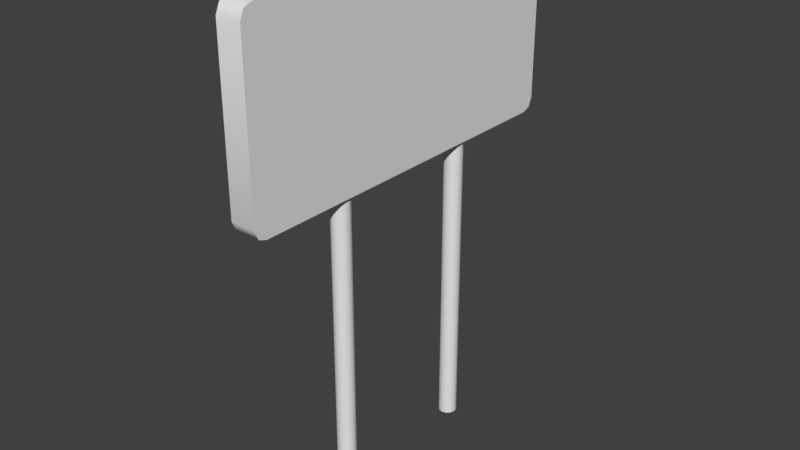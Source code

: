 # Source: Scoreboard.blend  (saved by Blender 2.78.0; exported with 4.5.12 LTS)
import bpy
from mathutils import Matrix  # noqa: F401  (used for matrix-valued properties, if any)

bpy.ops.wm.read_factory_settings(use_empty=True)
scene = bpy.context.scene
scene.name = 'Scene'

# ---- collections
col_collection_1 = bpy.data.collections.new('Collection 1'); scene.collection.children.link(col_collection_1)

# ---- world
world_world = bpy.data.worlds.new('World'); scene.world = world_world
world_world.color = (0.05088, 0.05088, 0.05088)
world_world.use_sun_shadow = False
world_world.sun_shadow_jitter_overblur = 0.0
world_world.cycles.sampling_method = 'MANUAL'

# ---- meshes
me_cylinder_001 = bpy.data.meshes.new('Cylinder.001')
me_cylinder_001.from_pydata([(0.0, 0.6, 0.0), (0.0, 0.6, 20.0), (0.3, 0.5196, 0.0), (0.3, 0.5196, 20.0), (0.5196, 0.3, 0.0), (0.5196, 0.3, 20.0), (0.6, -2.623e-08, 0.0), (0.6, -2.623e-08, 20.0), (0.5196, -0.3, 0.0), (0.5196, -0.3, 20.0), (0.3, -0.5196, 0.0), (0.3, -0.5196, 20.0), (9.06e-08, -0.6, 0.0), (9.06e-08, -0.6, 20.0), (-0.3, -0.5196, 0.0), (-0.3, -0.5196, 20.0), (-0.5196, -0.3, 0.0), (-0.5196, -0.3, 20.0), (-0.6, -2.789e-07, 0.0), (-0.6, -2.789e-07, 20.0), (-0.5196, 0.3, 0.0), (-0.5196, 0.3, 20.0), (-0.3, 0.5196, 0.0), (-0.3, 0.5196, 20.0)], [], [(0, 1, 3, 2), (2, 3, 5, 4), (4, 5, 7, 6), (6, 7, 9, 8), (8, 9, 11, 10), (10, 11, 13, 12), (12, 13, 15, 14), (14, 15, 17, 16), (16, 17, 19, 18), (18, 19, 21, 20), (20, 21, 23, 22), (22, 23, 1, 0)])
me_cylinder_001.polygons.foreach_set('use_smooth', [True] * 12)
_uv = me_cylinder_001.uv_layers.new(name='UVMap')
_uv.uv.foreach_set('vector', [0.4675, 0.418, 0.001963, 0.418, 0.001963, 0.4129, 0.4675, 0.4129, 0.4675, 0.4129, 0.001963, 0.4129, 0.001963, 0.4078, 0.4675, 0.4078, 0.4675, 0.4078, 0.001963, 0.4078, 0.001963, 0.4027, 0.4675, 0.4027, 0.4675, 0.4027, 0.001963, 0.4027, 0.001963, 0.3976, 0.4675, 0.3976, 0.4675, 0.3976, 0.001963, 0.3976, 0.001963, 0.3925, 0.4675, 0.3925, 0.4675, 0.3925, 0.001963, 0.3925, 0.001963, 0.3874, 0.4675, 0.3874, 0.4675, 0.3874, 0.001963, 0.3874, 0.001963, 0.3823, 0.4675, 0.3823, 0.4675, 0.3823, 0.001963, 0.3823, 0.001963, 0.3772, 0.4675, 0.3772, 0.4675, 0.4333, 0.001963, 0.4333, 0.001963, 0.4333, 0.4675, 0.4333, 0.4675, 0.4333, 0.001963, 0.4333, 0.001963, 0.4282, 0.4675, 0.4282, 0.4675, 0.4282, 0.001963, 0.4282, 0.001963, 0.4231, 0.4675, 0.4231, 0.4675, 0.4231, 0.001963, 0.4231, 0.001963, 0.418, 0.4675, 0.418])
me_cylinder_001.use_remesh_preserve_volume = False
me_cylinder_001.use_remesh_preserve_attributes = False
me_cylinder_001.use_mirror_vertex_groups = False
me_cylinder_001.update()
me_cylinder = bpy.data.meshes.new('Cylinder')
me_cylinder.from_pydata([(0.0, 0.6, 0.0), (0.0, 0.6, 20.0), (0.3, 0.5196, 0.0), (0.3, 0.5196, 20.0), (0.5196, 0.3, 0.0), (0.5196, 0.3, 20.0), (0.6, -2.623e-08, 0.0), (0.6, -2.623e-08, 20.0), (0.5196, -0.3, 0.0), (0.5196, -0.3, 20.0), (0.3, -0.5196, 0.0), (0.3, -0.5196, 20.0), (9.06e-08, -0.6, 0.0), (9.06e-08, -0.6, 20.0), (-0.3, -0.5196, 0.0), (-0.3, -0.5196, 20.0), (-0.5196, -0.3, 0.0), (-0.5196, -0.3, 20.0), (-0.6, -2.789e-07, 0.0), (-0.6, -2.789e-07, 20.0), (-0.5196, 0.3, 0.0), (-0.5196, 0.3, 20.0), (-0.3, 0.5196, 0.0), (-0.3, 0.5196, 20.0)], [], [(0, 1, 3, 2), (2, 3, 5, 4), (4, 5, 7, 6), (6, 7, 9, 8), (8, 9, 11, 10), (10, 11, 13, 12), (12, 13, 15, 14), (14, 15, 17, 16), (16, 17, 19, 18), (18, 19, 21, 20), (20, 21, 23, 22), (22, 23, 1, 0)])
me_cylinder.polygons.foreach_set('use_smooth', [True] * 12)
_uv = me_cylinder.uv_layers.new(name='UVMap')
_uv.uv.foreach_set('vector', [0.00177, 0.3928, 0.4657, 0.3928, 0.4657, 0.3981, 0.00177, 0.3981, 0.00177, 0.3981, 0.4657, 0.3981, 0.4657, 0.4034, 0.00177, 0.4034, 0.00177, 0.4034, 0.4657, 0.4034, 0.4657, 0.4087, 0.00177, 0.4087, 0.00177, 0.4087, 0.4657, 0.4087, 0.4657, 0.414, 0.00177, 0.414, 0.00177, 0.414, 0.4657, 0.414, 0.4657, 0.4193, 0.00177, 0.4193, 0.00177, 0.4193, 0.4657, 0.4193, 0.4657, 0.4247, 0.00177, 0.4247, 0.00177, 0.4247, 0.4657, 0.4247, 0.4657, 0.43, 0.00177, 0.43, 0.00177, 0.43, 0.4657, 0.43, 0.4657, 0.4353, 0.00177, 0.4353, 0.00177, 0.3768, 0.4657, 0.3768, 0.4657, 0.3768, 0.00177, 0.3768, 0.00177, 0.3768, 0.4657, 0.3768, 0.4657, 0.3821, 0.00177, 0.3821, 0.00177, 0.3821, 0.4657, 0.3821, 0.4657, 0.3874, 0.00177, 0.3874, 0.00177, 0.3874, 0.4657, 0.3874, 0.4657, 0.3928, 0.00177, 0.3928])
me_cylinder.use_remesh_preserve_volume = False
me_cylinder.use_remesh_preserve_attributes = False
me_cylinder.use_mirror_vertex_groups = False
me_cylinder.update()
me_cube_001 = bpy.data.meshes.new('Cube.001')
me_cube_001.from_pydata([(-0.8, -11.74, 19.88), (-0.8, -11.74, 31.5), (-0.8, 11.74, 19.88), (-0.8, 11.74, 31.5), (0.8, -11.74, 19.88), (0.8, -11.74, 31.5), (0.8, 11.74, 19.88), (0.8, 11.74, 31.5), (-0.8, 11.2, 19.69), (-0.8, -11.2, 19.69), (-0.8, -11.2, 31.69), (-0.8, 11.2, 31.69), (0.8, -11.2, 19.69), (0.8, 11.2, 19.69), (0.8, 11.2, 31.69), (0.8, -11.2, 31.69), (-0.8, -12.0, 20.48), (-0.8, -12.0, 30.9), (-0.8, 12.0, 30.9), (-0.8, 12.0, 20.48), (0.8, 12.0, 30.9), (0.8, 12.0, 20.48), (0.8, -12.0, 30.9), (0.8, -12.0, 20.48), (0.8, 11.2, 30.9), (0.8, 11.2, 20.48), (0.8, -11.2, 30.9), (0.8, -11.2, 20.48), (-0.8, -11.2, 30.9), (-0.8, -11.2, 20.48), (-0.8, 11.2, 30.9), (-0.8, 11.2, 20.48)], [], [(30, 11, 3, 18), (18, 3, 7, 20), (26, 15, 5, 22), (22, 5, 1, 17), (9, 12, 4, 0), (15, 10, 1, 5), (7, 3, 11, 14), (14, 11, 10, 15), (2, 6, 13, 8), (8, 13, 12, 9), (20, 7, 14, 24), (24, 14, 15, 26), (17, 1, 10, 28), (28, 10, 11, 30), (9, 29, 31, 8), (29, 28, 30, 31), (0, 16, 29, 9), (16, 17, 28, 29), (13, 25, 27, 12), (25, 24, 26, 27), (6, 21, 25, 13), (21, 20, 24, 25), (4, 23, 16, 0), (23, 22, 17, 16), (12, 27, 23, 4), (27, 26, 22, 23), (2, 19, 21, 6), (19, 18, 20, 21), (8, 31, 19, 2), (31, 30, 18, 19)])
me_cube_001.polygons.foreach_set('use_smooth', [True] * 30)
_k = set([(0, 9), (0, 16), (1, 10), (1, 17), (2, 8), (2, 19), (3, 11), (3, 18), (4, 12), (4, 23), (5, 15), (5, 22), (6, 13), (6, 21), (7, 14), (7, 20), (8, 9), (10, 11), (12, 13), (14, 15), (16, 17), (18, 19), (20, 21), (22, 23)])
me_cube_001.attributes.new('sharp_edge', 'BOOLEAN', 'EDGE').data.foreach_set('value', [ (min(e.vertices), max(e.vertices)) in _k for e in me_cube_001.edges])
_uv = me_cube_001.uv_layers.new(name='UVMap')
_uv.uv.foreach_set('vector', [0.4777, 0.2319, 0.4777, 0.2479, 0.4886, 0.244, 0.494, 0.2319, 0.494, 0.2319, 0.4886, 0.244, 0.4886, 0.244, 0.494, 0.2319, 0.02122, 0.2319, 0.02122, 0.2479, 0.01028, 0.244, 0.004918, 0.2319, 0.004918, 0.2319, 0.01028, 0.244, 0.01028, 0.244, 0.004918, 0.2319, 0.02122, 0.0034, 0.02122, 0.0034, 0.01028, 0.00733, 0.01028, 0.00733, 0.02122, 0.2479, 0.02122, 0.2479, 0.01028, 0.244, 0.01028, 0.244, 0.4886, 0.244, 0.4886, 0.244, 0.4777, 0.2479, 0.4777, 0.2479, 0.4777, 0.2479, 0.4777, 0.2479, 0.02122, 0.2479, 0.02122, 0.2479, 0.4886, 0.00733, 0.4886, 0.00733, 0.4777, 0.0034, 0.4777, 0.0034, 0.4777, 0.0034, 0.4777, 0.0034, 0.02122, 0.0034, 0.02122, 0.0034, 0.494, 0.2319, 0.4886, 0.244, 0.4777, 0.2479, 0.4777, 0.2319, 0.4777, 0.2319, 0.4777, 0.2479, 0.02122, 0.2479, 0.02122, 0.2319, 0.004918, 0.2319, 0.01028, 0.244, 0.02122, 0.2479, 0.02122, 0.2319, 0.02122, 0.2319, 0.02122, 0.2479, 0.4777, 0.2479, 0.4777, 0.2319, 0.02122, 0.0034, 0.02122, 0.01942, 0.4777, 0.01942, 0.4777, 0.0034, 0.02122, 0.01942, 0.02122, 0.2319, 0.4777, 0.2319, 0.4777, 0.01942, 0.01028, 0.00733, 0.004918, 0.01942, 0.02122, 0.01942, 0.02122, 0.0034, 0.004918, 0.01942, 0.004918, 0.2319, 0.02122, 0.2319, 0.02122, 0.01942, 0.4777, 0.0034, 0.4777, 0.01942, 0.02122, 0.01942, 0.02122, 0.0034, 0.4777, 0.01942, 0.4777, 0.2319, 0.02122, 0.2319, 0.02122, 0.01942, 0.4886, 0.00733, 0.494, 0.01942, 0.4777, 0.01942, 0.4777, 0.0034, 0.494, 0.01942, 0.494, 0.2319, 0.4777, 0.2319, 0.4777, 0.01942, 0.01028, 0.00733, 0.004918, 0.01942, 0.004918, 0.01942, 0.01028, 0.00733, 0.004918, 0.01942, 0.004918, 0.2319, 0.004918, 0.2319, 0.004918, 0.01942, 0.02122, 0.0034, 0.02122, 0.01942, 0.004918, 0.01942, 0.01028, 0.00733, 0.02122, 0.01942, 0.02122, 0.2319, 0.004918, 0.2319, 0.004918, 0.01942, 0.4886, 0.00733, 0.494, 0.01942, 0.494, 0.01942, 0.4886, 0.00733, 0.494, 0.01942, 0.494, 0.2319, 0.494, 0.2319, 0.494, 0.01942, 0.4777, 0.0034, 0.4777, 0.01942, 0.494, 0.01942, 0.4886, 0.00733, 0.4777, 0.01942, 0.4777, 0.2319, 0.494, 0.2319, 0.494, 0.01942])
me_cube_001.use_remesh_preserve_volume = False
me_cube_001.use_remesh_preserve_attributes = False
me_cube_001.use_mirror_vertex_groups = False
me_cube_001.update()

# ---- objects
ob_scoreboardpost2 = bpy.data.objects.new('ScoreboardPost2', me_cylinder_001)
ob_scoreboardpost1 = bpy.data.objects.new('ScoreboardPost1', me_cylinder)
ob_scoreboardsign = bpy.data.objects.new('ScoreboardSign', me_cube_001)

# ---- transforms, parenting, visibility, modifiers, constraints
ob_scoreboardpost2.location = (0.0, -5.0, 0.0)
ob_scoreboardpost2.lineart.crease_threshold = 0.0
ob_scoreboardpost1.location = (0.0, 5.0, 0.0)
ob_scoreboardpost1.lineart.crease_threshold = 0.0
ob_scoreboardsign.location = (0.0, 0.0, 0.0)
ob_scoreboardsign.lineart.crease_threshold = 0.0
_m = ob_scoreboardsign.modifiers.new('EdgeSplit', 'EDGE_SPLIT')
_m.use_edge_angle = False

# ---- collection membership
col_collection_1.objects.link(ob_scoreboardpost2)
col_collection_1.objects.link(ob_scoreboardpost1)
col_collection_1.objects.link(ob_scoreboardsign)

# ---- scene / render settings (as saved in the file)
scene.frame_start = 1; scene.frame_end = 250; scene.frame_set(1)
scene.render.engine = 'BLENDER_EEVEE_NEXT'
scene.render.resolution_percentage = 50
scene.render.dither_intensity = 0.0
scene.cycles.use_denoising = False
scene.cycles.samples = 128
scene.cycles.sampling_pattern = 'TABULATED_SOBOL'
scene.cycles.light_sampling_threshold = 0.0
scene.cycles.use_adaptive_sampling = False
scene.cycles.use_light_tree = False
scene.cycles.blur_glossy = 0.0
scene.cycles.sample_clamp_indirect = 0.0
scene.view_settings.view_transform = 'Standard'
bpy.context.view_layer.update()

# ---- added for rendering (the .blend has no active camera and no usable light): camera, sun
cam_auto = bpy.data.cameras.new('AutoCamera')
cam_auto.lens = 50.0
cam_auto.sensor_width = 36.0
cam_auto.clip_end = 1000.0
ob_auto_camera = bpy.data.objects.new('AutoCamera', cam_auto)
scene.collection.objects.link(ob_auto_camera)
ob_auto_camera.location = (36.8101, -44.1721, 45.2934)
ob_auto_camera.rotation_euler = (1.09748, -7.21219e-08, 0.694738)
scene.camera = ob_auto_camera
light_auto_sun = bpy.data.lights.new('AutoSun', 'SUN')
light_auto_sun.energy = 3.0
light_auto_sun.angle = 0.0523599
ob_auto_sun = bpy.data.objects.new('AutoSun', light_auto_sun)
scene.collection.objects.link(ob_auto_sun)
ob_auto_sun.rotation_euler = (0.872665, 0.174533, 0.523599)
bpy.context.view_layer.update()
